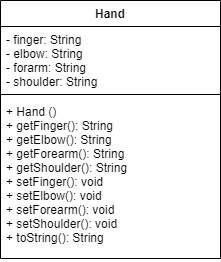

The diagram above was exported from draw.io. Its source (the exported page's mxGraphModel, read from the mxfile embedded in the PNG):
<mxGraphModel dx="806" dy="522" grid="1" gridSize="10" guides="1" tooltips="1" connect="1" arrows="1" fold="1" page="1" pageScale="1" pageWidth="827" pageHeight="1169" math="0" shadow="0">
  <root>
    <mxCell id="0" />
    <mxCell id="1" parent="0" />
    <mxCell id="_3DLGwvJt8oeRkYEkZEg-1" value="Hand" style="swimlane;fontStyle=1;align=center;verticalAlign=top;childLayout=stackLayout;horizontal=1;startSize=26;horizontalStack=0;resizeParent=1;resizeParentMax=0;resizeLast=0;collapsible=1;marginBottom=0;" vertex="1" parent="1">
      <mxGeometry x="190" y="120" width="220" height="258" as="geometry" />
    </mxCell>
    <mxCell id="_3DLGwvJt8oeRkYEkZEg-2" value="- finger: String&#10;- elbow: String&#10;- forarm: String&#10;- shoulder: String" style="text;strokeColor=none;fillColor=none;align=left;verticalAlign=top;spacingLeft=4;spacingRight=4;overflow=hidden;rotatable=0;points=[[0,0.5],[1,0.5]];portConstraint=eastwest;" vertex="1" parent="_3DLGwvJt8oeRkYEkZEg-1">
      <mxGeometry y="26" width="220" height="64" as="geometry" />
    </mxCell>
    <mxCell id="_3DLGwvJt8oeRkYEkZEg-3" value="" style="line;strokeWidth=1;fillColor=none;align=left;verticalAlign=middle;spacingTop=-1;spacingLeft=3;spacingRight=3;rotatable=0;labelPosition=right;points=[];portConstraint=eastwest;" vertex="1" parent="_3DLGwvJt8oeRkYEkZEg-1">
      <mxGeometry y="90" width="220" height="8" as="geometry" />
    </mxCell>
    <mxCell id="_3DLGwvJt8oeRkYEkZEg-4" value="+ Hand ()&#10;+ getFinger(): String&#10;+ getElbow(): String&#10;+ getForearm(): String&#10;+ getShoulder(): String&#10;+ setFinger(): void&#10;+ setElbow(): void&#10;+ setForearm(): void&#10;+ setShoulder(): void&#10;+ toString(): String" style="text;strokeColor=none;fillColor=none;align=left;verticalAlign=top;spacingLeft=4;spacingRight=4;overflow=hidden;rotatable=0;points=[[0,0.5],[1,0.5]];portConstraint=eastwest;" vertex="1" parent="_3DLGwvJt8oeRkYEkZEg-1">
      <mxGeometry y="98" width="220" height="160" as="geometry" />
    </mxCell>
  </root>
</mxGraphModel>